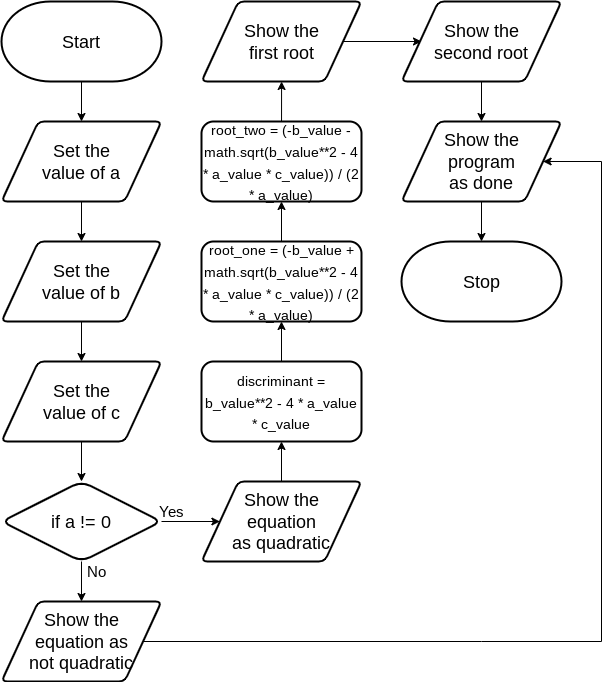

The diagram above was exported from draw.io. Its source (the exported page's mxGraphModel, read from the mxfile embedded in the PNG):
<mxGraphModel dx="1726" dy="1750" grid="1" gridSize="10" guides="1" tooltips="1" connect="1" arrows="1" fold="1" page="1" pageScale="1" pageWidth="827" pageHeight="1169" math="0" shadow="0">
  <root>
    <mxCell id="0" />
    <mxCell id="1" parent="0" />
    <mxCell id="27" style="edgeStyle=none;html=1;entryX=0.5;entryY=0;entryDx=0;entryDy=0;fontSize=16;" parent="1" source="24" edge="1">
      <mxGeometry relative="1" as="geometry">
        <mxPoint x="80" y="120" as="targetPoint" />
      </mxGeometry>
    </mxCell>
    <mxCell id="24" value="&lt;font style=&quot;font-size: 18px&quot;&gt;Start&lt;/font&gt;" style="strokeWidth=2;html=1;shape=mxgraph.flowchart.terminator;whiteSpace=wrap;" parent="1" vertex="1">
      <mxGeometry width="160" height="80" as="geometry" />
    </mxCell>
    <mxCell id="25" value="&lt;font style=&quot;font-size: 18px&quot;&gt;Stop&lt;/font&gt;" style="strokeWidth=2;html=1;shape=mxgraph.flowchart.terminator;whiteSpace=wrap;" parent="1" vertex="1">
      <mxGeometry x="400" y="240" width="160" height="80" as="geometry" />
    </mxCell>
    <mxCell id="29" style="edgeStyle=none;html=1;entryX=0.5;entryY=0;entryDx=0;entryDy=0;fontSize=18;" parent="1" edge="1">
      <mxGeometry relative="1" as="geometry">
        <mxPoint x="80" y="240" as="targetPoint" />
        <mxPoint x="80" y="200" as="sourcePoint" />
      </mxGeometry>
    </mxCell>
    <mxCell id="102" style="edgeStyle=none;html=1;entryX=0.5;entryY=0;entryDx=0;entryDy=0;entryPerimeter=0;fontSize=14;" parent="1" source="47" target="25" edge="1">
      <mxGeometry relative="1" as="geometry" />
    </mxCell>
    <mxCell id="47" value="Show the &lt;br&gt;program &lt;br&gt;as done" style="shape=parallelogram;html=1;strokeWidth=2;perimeter=parallelogramPerimeter;whiteSpace=wrap;rounded=1;arcSize=12;size=0.23;fontSize=18;" parent="1" vertex="1">
      <mxGeometry x="400" y="120" width="160" height="80" as="geometry" />
    </mxCell>
    <mxCell id="48" value="Set the &lt;br&gt;value of a" style="shape=parallelogram;html=1;strokeWidth=2;perimeter=parallelogramPerimeter;whiteSpace=wrap;rounded=1;arcSize=12;size=0.23;fontSize=18;" parent="1" vertex="1">
      <mxGeometry y="120" width="160" height="80" as="geometry" />
    </mxCell>
    <mxCell id="53" style="edgeStyle=none;html=1;entryX=0.5;entryY=0;entryDx=0;entryDy=0;fontFamily=Helvetica;fontSize=8;fontColor=default;" parent="1" edge="1">
      <mxGeometry relative="1" as="geometry">
        <mxPoint x="80" y="360" as="targetPoint" />
        <mxPoint x="80" y="320" as="sourcePoint" />
      </mxGeometry>
    </mxCell>
    <mxCell id="79" style="edgeStyle=none;html=1;entryX=0;entryY=0.5;entryDx=0;entryDy=0;fontSize=18;" parent="1" source="63" target="78" edge="1">
      <mxGeometry relative="1" as="geometry" />
    </mxCell>
    <mxCell id="80" style="edgeStyle=none;html=1;fontSize=18;entryX=0.5;entryY=0;entryDx=0;entryDy=0;" parent="1" source="63" target="77" edge="1">
      <mxGeometry relative="1" as="geometry">
        <mxPoint x="80" y="590" as="targetPoint" />
      </mxGeometry>
    </mxCell>
    <mxCell id="63" value="&lt;font style=&quot;font-size: 18px&quot;&gt;if a != 0&lt;/font&gt;" style="rhombus;whiteSpace=wrap;html=1;rounded=1;fontFamily=Helvetica;fontSize=11;fontColor=default;strokeColor=default;strokeWidth=2;fillColor=default;" parent="1" vertex="1">
      <mxGeometry y="480" width="160" height="80" as="geometry" />
    </mxCell>
    <mxCell id="66" value="&lt;font style=&quot;font-size: 15px&quot;&gt;Yes&lt;/font&gt;" style="text;html=1;align=center;verticalAlign=middle;resizable=0;points=[];autosize=1;strokeColor=none;fillColor=none;fontSize=8;fontFamily=Helvetica;fontColor=default;" parent="1" vertex="1">
      <mxGeometry x="150" y="500" width="40" height="20" as="geometry" />
    </mxCell>
    <mxCell id="68" value="No" style="text;html=1;align=center;verticalAlign=middle;resizable=0;points=[];autosize=1;strokeColor=none;fillColor=none;fontSize=15;fontFamily=Helvetica;fontColor=default;" parent="1" vertex="1">
      <mxGeometry x="80" y="560" width="30" height="20" as="geometry" />
    </mxCell>
    <mxCell id="73" value="Set the &lt;br&gt;value of b" style="shape=parallelogram;html=1;strokeWidth=2;perimeter=parallelogramPerimeter;whiteSpace=wrap;rounded=1;arcSize=12;size=0.23;fontSize=18;" parent="1" vertex="1">
      <mxGeometry y="240" width="160" height="80" as="geometry" />
    </mxCell>
    <mxCell id="76" style="edgeStyle=none;html=1;entryX=0.5;entryY=0;entryDx=0;entryDy=0;fontSize=18;" parent="1" source="74" target="63" edge="1">
      <mxGeometry relative="1" as="geometry" />
    </mxCell>
    <mxCell id="74" value="Set the &lt;br&gt;value of c" style="shape=parallelogram;html=1;strokeWidth=2;perimeter=parallelogramPerimeter;whiteSpace=wrap;rounded=1;arcSize=12;size=0.23;fontSize=18;" parent="1" vertex="1">
      <mxGeometry y="360" width="160" height="80" as="geometry" />
    </mxCell>
    <mxCell id="82" style="edgeStyle=none;html=1;fontSize=18;rounded=0;entryX=1;entryY=0.5;entryDx=0;entryDy=0;" parent="1" source="77" target="47" edge="1">
      <mxGeometry relative="1" as="geometry">
        <mxPoint x="480" y="320" as="targetPoint" />
        <Array as="points">
          <mxPoint x="480" y="640" />
          <mxPoint x="600" y="640" />
          <mxPoint x="600" y="160" />
        </Array>
      </mxGeometry>
    </mxCell>
    <mxCell id="77" value="&lt;span&gt;Show the &lt;br&gt;equation as&lt;br&gt;not quadratic&lt;br&gt;&lt;/span&gt;" style="shape=parallelogram;html=1;strokeWidth=2;perimeter=parallelogramPerimeter;whiteSpace=wrap;rounded=1;arcSize=12;size=0.23;fontSize=18;" parent="1" vertex="1">
      <mxGeometry y="600" width="160" height="80" as="geometry" />
    </mxCell>
    <mxCell id="90" style="edgeStyle=none;rounded=0;html=1;fontSize=14;" parent="1" source="78" edge="1">
      <mxGeometry relative="1" as="geometry">
        <mxPoint x="280" y="440" as="targetPoint" />
      </mxGeometry>
    </mxCell>
    <mxCell id="78" value="&lt;span&gt;Show the &lt;br&gt;equation &lt;br&gt;as quadratic&lt;/span&gt;" style="shape=parallelogram;html=1;strokeWidth=2;perimeter=parallelogramPerimeter;whiteSpace=wrap;rounded=1;arcSize=12;size=0.23;fontSize=18;" parent="1" vertex="1">
      <mxGeometry x="200" y="480" width="160" height="80" as="geometry" />
    </mxCell>
    <mxCell id="91" style="edgeStyle=none;rounded=0;html=1;entryX=0.438;entryY=1;entryDx=0;entryDy=0;fontSize=14;entryPerimeter=0;" parent="1" edge="1">
      <mxGeometry relative="1" as="geometry">
        <mxPoint x="280.03999999999996" y="120" as="sourcePoint" />
        <mxPoint x="280.0799999999999" y="80" as="targetPoint" />
      </mxGeometry>
    </mxCell>
    <mxCell id="95" style="edgeStyle=none;html=1;entryX=0.5;entryY=1;entryDx=0;entryDy=0;fontSize=14;" parent="1" source="93" target="94" edge="1">
      <mxGeometry relative="1" as="geometry" />
    </mxCell>
    <mxCell id="93" value="&lt;font style=&quot;font-size: 14px&quot;&gt;root_one = (-b_value + math.sqrt(b_value**2 - 4 * a_value * c_value)) / (2 * a_value)&lt;/font&gt;" style="rounded=1;whiteSpace=wrap;html=1;strokeWidth=2;fontSize=18;" parent="1" vertex="1">
      <mxGeometry x="200" y="240" width="160" height="80" as="geometry" />
    </mxCell>
    <mxCell id="94" value="&lt;font style=&quot;font-size: 14px&quot;&gt;root_two = (-b_value - math.sqrt(b_value**2 - 4 * a_value * c_value)) / (2 * a_value)&lt;/font&gt;" style="rounded=1;whiteSpace=wrap;html=1;strokeWidth=2;fontSize=18;" parent="1" vertex="1">
      <mxGeometry x="200" y="120" width="160" height="80" as="geometry" />
    </mxCell>
    <mxCell id="101" style="edgeStyle=none;html=1;fontSize=14;" parent="1" source="96" edge="1">
      <mxGeometry relative="1" as="geometry">
        <mxPoint x="420" y="40" as="targetPoint" />
      </mxGeometry>
    </mxCell>
    <mxCell id="96" value="Show the &lt;br&gt;first root" style="shape=parallelogram;html=1;strokeWidth=2;perimeter=parallelogramPerimeter;whiteSpace=wrap;rounded=1;arcSize=12;size=0.23;fontSize=18;" parent="1" vertex="1">
      <mxGeometry x="200" width="160" height="80" as="geometry" />
    </mxCell>
    <mxCell id="103" style="edgeStyle=none;html=1;entryX=0.5;entryY=0;entryDx=0;entryDy=0;fontSize=14;" parent="1" source="97" target="47" edge="1">
      <mxGeometry relative="1" as="geometry" />
    </mxCell>
    <mxCell id="97" value="Show the &lt;br&gt;second root" style="shape=parallelogram;html=1;strokeWidth=2;perimeter=parallelogramPerimeter;whiteSpace=wrap;rounded=1;arcSize=12;size=0.23;fontSize=18;" parent="1" vertex="1">
      <mxGeometry x="400" width="160" height="80" as="geometry" />
    </mxCell>
    <mxCell id="105" style="edgeStyle=none;html=1;entryX=0.5;entryY=1;entryDx=0;entryDy=0;" parent="1" source="104" target="93" edge="1">
      <mxGeometry relative="1" as="geometry" />
    </mxCell>
    <mxCell id="104" value="&lt;font style=&quot;font-size: 14px&quot;&gt;discriminant = b_value**2 - 4 * a_value * c_value&lt;/font&gt;" style="rounded=1;whiteSpace=wrap;html=1;strokeWidth=2;fontSize=18;" parent="1" vertex="1">
      <mxGeometry x="200" y="360" width="160" height="80" as="geometry" />
    </mxCell>
  </root>
</mxGraphModel>